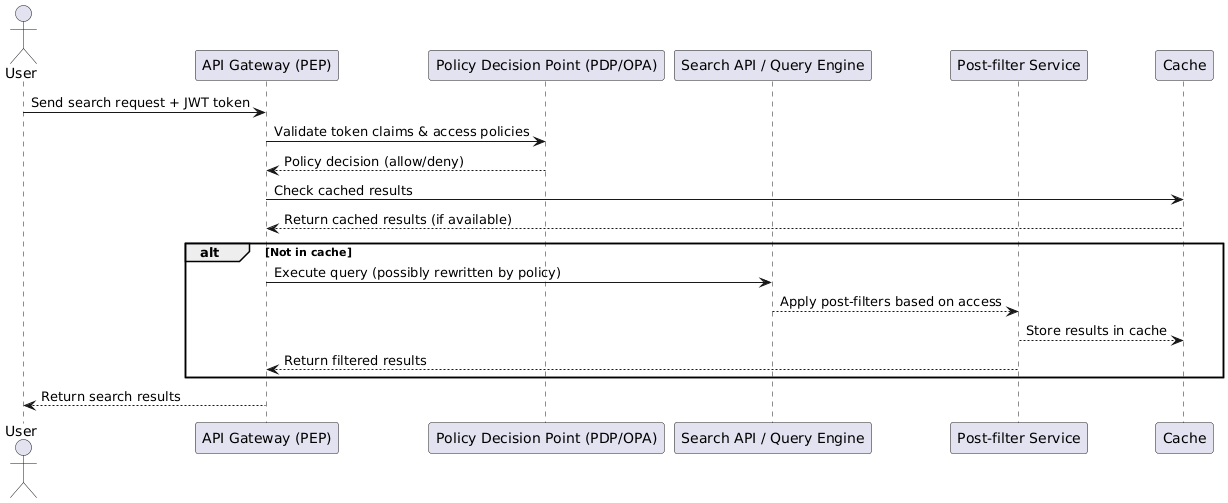

The diagram above was rendered by PlantUML. Its source (embedded in the PNG):
@startuml
actor User
participant "API Gateway (PEP)" as PEP
participant "Policy Decision Point (PDP/OPA)" as PDP
participant "Search API / Query Engine" as Search
participant "Post-filter Service" as Filter
participant "Cache" as Cache

User -> PEP: Send search request + JWT token
PEP -> PDP: Validate token claims & access policies
PDP --> PEP: Policy decision (allow/deny)
PEP -> Cache: Check cached results
Cache --> PEP: Return cached results (if available)
alt Not in cache
    PEP -> Search: Execute query (possibly rewritten by policy)
    Search --> Filter: Apply post-filters based on access
    Filter --> Cache: Store results in cache
    Filter --> PEP: Return filtered results
end
PEP --> User: Return search results
@enduml